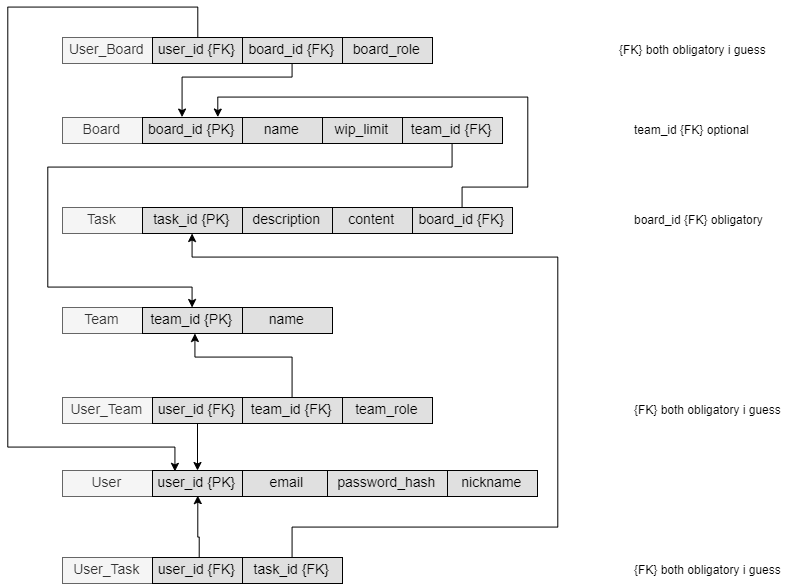

The diagram above was exported from draw.io. Its source (the exported page's mxGraphModel, read from the mxfile embedded in the PNG):
<mxGraphModel dx="1264" dy="669" grid="1" gridSize="10" guides="1" tooltips="1" connect="1" arrows="1" fold="1" page="1" pageScale="1" pageWidth="827" pageHeight="1169" math="0" shadow="0">
  <root>
    <mxCell id="0" />
    <mxCell id="1" parent="0" />
    <mxCell id="4lItT00C7iALDJMjq3d7-23" value="Board" style="text;align=center;verticalAlign=middle;spacingLeft=4;spacingRight=4;strokeColor=#666666;fillColor=#f5f5f5;rotatable=0;points=[[0,0.5],[1,0.5]];portConstraint=eastwest;fontSize=14;fontColor=#333333;" parent="1" vertex="1">
      <mxGeometry x="95" y="200" width="80" height="26" as="geometry" />
    </mxCell>
    <mxCell id="4lItT00C7iALDJMjq3d7-24" value="board_id {PK}" style="text;align=center;verticalAlign=middle;spacingLeft=4;spacingRight=4;strokeColor=#000000;fillColor=#e0e0e0;rotatable=0;points=[[0,0.5],[1,0.5]];portConstraint=eastwest;fontSize=14;fontStyle=0" parent="1" vertex="1">
      <mxGeometry x="175" y="200" width="100" height="26" as="geometry" />
    </mxCell>
    <mxCell id="4lItT00C7iALDJMjq3d7-26" value="name" style="text;align=center;verticalAlign=middle;spacingLeft=4;spacingRight=4;strokeColor=#000000;fillColor=#e0e0e0;rotatable=0;points=[[0,0.5],[1,0.5]];portConstraint=eastwest;fontSize=14;" parent="1" vertex="1">
      <mxGeometry x="275" y="200" width="80" height="26" as="geometry" />
    </mxCell>
    <mxCell id="4lItT00C7iALDJMjq3d7-27" value="wip_limit" style="text;align=center;verticalAlign=middle;spacingLeft=4;spacingRight=4;strokeColor=#000000;fillColor=#e0e0e0;rotatable=0;points=[[0,0.5],[1,0.5]];portConstraint=eastwest;fontSize=14;" parent="1" vertex="1">
      <mxGeometry x="355" y="200" width="80" height="26" as="geometry" />
    </mxCell>
    <mxCell id="4lItT00C7iALDJMjq3d7-28" value="Task" style="text;align=center;verticalAlign=middle;spacingLeft=4;spacingRight=4;strokeColor=#666666;fillColor=#f5f5f5;rotatable=0;points=[[0,0.5],[1,0.5]];portConstraint=eastwest;fontSize=14;fontColor=#333333;" parent="1" vertex="1">
      <mxGeometry x="95" y="290" width="80" height="26" as="geometry" />
    </mxCell>
    <mxCell id="4lItT00C7iALDJMjq3d7-29" value="task_id {PK}" style="text;align=center;verticalAlign=middle;spacingLeft=4;spacingRight=4;strokeColor=#000000;fillColor=#e0e0e0;rotatable=0;points=[[0,0.5],[1,0.5]];portConstraint=eastwest;fontSize=14;fontStyle=0" parent="1" vertex="1">
      <mxGeometry x="175" y="290" width="100" height="26" as="geometry" />
    </mxCell>
    <mxCell id="4lItT00C7iALDJMjq3d7-30" value="description" style="text;align=center;verticalAlign=middle;spacingLeft=4;spacingRight=4;strokeColor=#000000;fillColor=#e0e0e0;rotatable=0;points=[[0,0.5],[1,0.5]];portConstraint=eastwest;fontSize=14;fontStyle=0" parent="1" vertex="1">
      <mxGeometry x="275" y="290" width="90" height="26" as="geometry" />
    </mxCell>
    <mxCell id="4lItT00C7iALDJMjq3d7-31" value="content" style="text;align=center;verticalAlign=middle;spacingLeft=4;spacingRight=4;strokeColor=#000000;fillColor=#e0e0e0;rotatable=0;points=[[0,0.5],[1,0.5]];portConstraint=eastwest;fontSize=14;" parent="1" vertex="1">
      <mxGeometry x="365" y="290" width="80" height="26" as="geometry" />
    </mxCell>
    <mxCell id="4lItT00C7iALDJMjq3d7-32" style="edgeStyle=orthogonalEdgeStyle;rounded=0;orthogonalLoop=1;jettySize=auto;html=1;" parent="1" source="4lItT00C7iALDJMjq3d7-33" edge="1">
      <mxGeometry relative="1" as="geometry">
        <Array as="points">
          <mxPoint x="495" y="270" />
          <mxPoint x="560" y="270" />
          <mxPoint x="560" y="180" />
          <mxPoint x="250" y="180" />
        </Array>
        <mxPoint x="250" y="200" as="targetPoint" />
      </mxGeometry>
    </mxCell>
    <mxCell id="4lItT00C7iALDJMjq3d7-33" value="board_id {FK}" style="text;align=center;verticalAlign=middle;spacingLeft=4;spacingRight=4;strokeColor=#000000;fillColor=#e0e0e0;rotatable=0;points=[[0,0.5],[1,0.5]];portConstraint=eastwest;fontSize=14;fontStyle=0" parent="1" vertex="1">
      <mxGeometry x="445" y="290" width="100" height="26" as="geometry" />
    </mxCell>
    <mxCell id="4lItT00C7iALDJMjq3d7-34" value="board_id {FK} obligatory" style="text;html=1;resizable=0;points=[];autosize=1;align=left;verticalAlign=top;spacingTop=-4;" parent="1" vertex="1">
      <mxGeometry x="665" y="293" width="140" height="20" as="geometry" />
    </mxCell>
    <mxCell id="4lItT00C7iALDJMjq3d7-35" value="Team" style="text;align=center;verticalAlign=middle;spacingLeft=4;spacingRight=4;strokeColor=#666666;fillColor=#f5f5f5;rotatable=0;points=[[0,0.5],[1,0.5]];portConstraint=eastwest;fontSize=14;fontColor=#333333;" parent="1" vertex="1">
      <mxGeometry x="95" y="390" width="80" height="26" as="geometry" />
    </mxCell>
    <mxCell id="4lItT00C7iALDJMjq3d7-36" value="team_id {PK}" style="text;align=center;verticalAlign=middle;spacingLeft=4;spacingRight=4;strokeColor=#000000;fillColor=#e0e0e0;rotatable=0;points=[[0,0.5],[1,0.5]];portConstraint=eastwest;fontSize=14;fontStyle=0" parent="1" vertex="1">
      <mxGeometry x="175" y="390" width="100" height="26" as="geometry" />
    </mxCell>
    <mxCell id="4lItT00C7iALDJMjq3d7-37" style="edgeStyle=orthogonalEdgeStyle;rounded=0;orthogonalLoop=1;jettySize=auto;html=1;exitX=0.501;exitY=1.003;exitDx=0;exitDy=0;exitPerimeter=0;" parent="1" source="4lItT00C7iALDJMjq3d7-39" target="4lItT00C7iALDJMjq3d7-36" edge="1">
      <mxGeometry relative="1" as="geometry">
        <Array as="points">
          <mxPoint x="485" y="250" />
          <mxPoint x="80" y="250" />
          <mxPoint x="80" y="370" />
          <mxPoint x="224" y="370" />
        </Array>
        <mxPoint x="225" y="380" as="targetPoint" />
      </mxGeometry>
    </mxCell>
    <mxCell id="4lItT00C7iALDJMjq3d7-38" value="name" style="text;align=center;verticalAlign=middle;spacingLeft=4;spacingRight=4;strokeColor=#000000;fillColor=#e0e0e0;rotatable=0;points=[[0,0.5],[1,0.5]];portConstraint=eastwest;fontSize=14;fontStyle=0" parent="1" vertex="1">
      <mxGeometry x="275" y="390" width="90" height="26" as="geometry" />
    </mxCell>
    <mxCell id="4lItT00C7iALDJMjq3d7-39" value="team_id {FK}" style="text;align=center;verticalAlign=middle;spacingLeft=4;spacingRight=4;strokeColor=#000000;fillColor=#e0e0e0;rotatable=0;points=[[0,0.5],[1,0.5]];portConstraint=eastwest;fontSize=14;" parent="1" vertex="1">
      <mxGeometry x="435" y="200" width="100" height="26" as="geometry" />
    </mxCell>
    <mxCell id="4lItT00C7iALDJMjq3d7-40" value="team_id {FK} optional" style="text;html=1;resizable=0;points=[];autosize=1;align=left;verticalAlign=top;spacingTop=-4;" parent="1" vertex="1">
      <mxGeometry x="665" y="203" width="130" height="20" as="geometry" />
    </mxCell>
    <mxCell id="4lItT00C7iALDJMjq3d7-41" value="User" style="text;align=center;verticalAlign=middle;spacingLeft=4;spacingRight=4;strokeColor=#666666;fillColor=#f5f5f5;rotatable=0;points=[[0,0.5],[1,0.5]];portConstraint=eastwest;fontSize=14;fontColor=#333333;" parent="1" vertex="1">
      <mxGeometry x="95" y="553" width="90" height="26" as="geometry" />
    </mxCell>
    <mxCell id="4lItT00C7iALDJMjq3d7-42" value="user_id {PK}" style="text;align=center;verticalAlign=middle;spacingLeft=4;spacingRight=4;strokeColor=#000000;fillColor=#e0e0e0;rotatable=0;points=[[0,0.5],[1,0.5]];portConstraint=eastwest;fontSize=14;fontStyle=0" parent="1" vertex="1">
      <mxGeometry x="185" y="553" width="90" height="26" as="geometry" />
    </mxCell>
    <mxCell id="4lItT00C7iALDJMjq3d7-43" value="email" style="text;align=center;verticalAlign=middle;spacingLeft=4;spacingRight=4;strokeColor=#000000;fillColor=#e0e0e0;rotatable=0;points=[[0,0.5],[1,0.5]];portConstraint=eastwest;fontSize=14;fontStyle=0" parent="1" vertex="1">
      <mxGeometry x="275" y="553" width="90" height="26" as="geometry" />
    </mxCell>
    <mxCell id="4lItT00C7iALDJMjq3d7-44" value="password_hash" style="text;align=center;verticalAlign=middle;spacingLeft=4;spacingRight=4;strokeColor=#000000;fillColor=#e0e0e0;rotatable=0;points=[[0,0.5],[1,0.5]];portConstraint=eastwest;fontSize=14;fontStyle=0" parent="1" vertex="1">
      <mxGeometry x="360" y="553" width="120" height="26" as="geometry" />
    </mxCell>
    <mxCell id="4lItT00C7iALDJMjq3d7-45" value="nickname" style="text;align=center;verticalAlign=middle;spacingLeft=4;spacingRight=4;strokeColor=#000000;fillColor=#e0e0e0;rotatable=0;points=[[0,0.5],[1,0.5]];portConstraint=eastwest;fontSize=14;fontStyle=0" parent="1" vertex="1">
      <mxGeometry x="480" y="553" width="90" height="26" as="geometry" />
    </mxCell>
    <mxCell id="4lItT00C7iALDJMjq3d7-46" value="User_Team" style="text;align=center;verticalAlign=middle;spacingLeft=4;spacingRight=4;strokeColor=#666666;fillColor=#f5f5f5;rotatable=0;points=[[0,0.5],[1,0.5]];portConstraint=eastwest;fontSize=14;fontColor=#333333;" parent="1" vertex="1">
      <mxGeometry x="95" y="480" width="90" height="26" as="geometry" />
    </mxCell>
    <mxCell id="4lItT00C7iALDJMjq3d7-47" value="user_id {FK}" style="text;align=center;verticalAlign=middle;spacingLeft=4;spacingRight=4;strokeColor=#000000;fillColor=#e0e0e0;rotatable=0;points=[[0,0.5],[1,0.5]];portConstraint=eastwest;fontSize=14;fontStyle=0" parent="1" vertex="1">
      <mxGeometry x="185" y="480" width="90" height="26" as="geometry" />
    </mxCell>
    <mxCell id="4lItT00C7iALDJMjq3d7-48" value="team_id {FK}" style="text;align=center;verticalAlign=middle;spacingLeft=4;spacingRight=4;strokeColor=#000000;fillColor=#e0e0e0;rotatable=0;points=[[0,0.5],[1,0.5]];portConstraint=eastwest;fontSize=14;fontStyle=0" parent="1" vertex="1">
      <mxGeometry x="275" y="480" width="100" height="26" as="geometry" />
    </mxCell>
    <mxCell id="4lItT00C7iALDJMjq3d7-49" value="team_role" style="text;align=center;verticalAlign=middle;spacingLeft=4;spacingRight=4;strokeColor=#000000;fillColor=#e0e0e0;rotatable=0;points=[[0,0.5],[1,0.5]];portConstraint=eastwest;fontSize=14;fontStyle=0" parent="1" vertex="1">
      <mxGeometry x="375" y="480" width="90" height="26" as="geometry" />
    </mxCell>
    <mxCell id="4lItT00C7iALDJMjq3d7-54" value="" style="endArrow=classic;html=1;" parent="1" source="4lItT00C7iALDJMjq3d7-47" target="4lItT00C7iALDJMjq3d7-42" edge="1">
      <mxGeometry width="50" height="50" relative="1" as="geometry">
        <mxPoint x="115" y="640" as="sourcePoint" />
        <mxPoint x="231" y="550" as="targetPoint" />
      </mxGeometry>
    </mxCell>
    <mxCell id="4lItT00C7iALDJMjq3d7-56" style="edgeStyle=orthogonalEdgeStyle;rounded=0;orthogonalLoop=1;jettySize=auto;html=1;exitX=0.499;exitY=0.009;exitDx=0;exitDy=0;exitPerimeter=0;" parent="1" source="4lItT00C7iALDJMjq3d7-48" target="4lItT00C7iALDJMjq3d7-36" edge="1">
      <mxGeometry relative="1" as="geometry">
        <Array as="points">
          <mxPoint x="325" y="440" />
          <mxPoint x="228" y="440" />
        </Array>
        <mxPoint x="325" y="470" as="sourcePoint" />
        <mxPoint x="675.1764705882354" y="369.6470588235294" as="targetPoint" />
      </mxGeometry>
    </mxCell>
    <mxCell id="4lItT00C7iALDJMjq3d7-57" value="{FK} both obligatory i guess" style="text;html=1;resizable=0;points=[];autosize=1;align=left;verticalAlign=top;spacingTop=-4;" parent="1" vertex="1">
      <mxGeometry x="665" y="483" width="160" height="20" as="geometry" />
    </mxCell>
    <mxCell id="4lItT00C7iALDJMjq3d7-58" value="User_Task" style="text;align=center;verticalAlign=middle;spacingLeft=4;spacingRight=4;strokeColor=#666666;fillColor=#f5f5f5;rotatable=0;points=[[0,0.5],[1,0.5]];portConstraint=eastwest;fontSize=14;fontColor=#333333;" parent="1" vertex="1">
      <mxGeometry x="95" y="640" width="90" height="26" as="geometry" />
    </mxCell>
    <mxCell id="4lItT00C7iALDJMjq3d7-59" value="user_id {FK}" style="text;align=center;verticalAlign=middle;spacingLeft=4;spacingRight=4;strokeColor=#000000;fillColor=#e0e0e0;rotatable=0;points=[[0,0.5],[1,0.5]];portConstraint=eastwest;fontSize=14;fontStyle=0" parent="1" vertex="1">
      <mxGeometry x="185" y="640" width="90" height="26" as="geometry" />
    </mxCell>
    <mxCell id="4lItT00C7iALDJMjq3d7-65" style="edgeStyle=orthogonalEdgeStyle;rounded=0;orthogonalLoop=1;jettySize=auto;html=1;exitX=0.499;exitY=0;exitDx=0;exitDy=0;exitPerimeter=0;" parent="1" source="4lItT00C7iALDJMjq3d7-60" target="4lItT00C7iALDJMjq3d7-29" edge="1">
      <mxGeometry relative="1" as="geometry">
        <Array as="points">
          <mxPoint x="325" y="610" />
          <mxPoint x="590" y="610" />
          <mxPoint x="590" y="340" />
          <mxPoint x="225" y="340" />
        </Array>
      </mxGeometry>
    </mxCell>
    <mxCell id="4lItT00C7iALDJMjq3d7-60" value="task_id {FK}" style="text;align=center;verticalAlign=middle;spacingLeft=4;spacingRight=4;strokeColor=#000000;fillColor=#e0e0e0;rotatable=0;points=[[0,0.5],[1,0.5]];portConstraint=eastwest;fontSize=14;fontStyle=0" parent="1" vertex="1">
      <mxGeometry x="275" y="640" width="100" height="26" as="geometry" />
    </mxCell>
    <mxCell id="4lItT00C7iALDJMjq3d7-64" style="edgeStyle=orthogonalEdgeStyle;rounded=0;orthogonalLoop=1;jettySize=auto;html=1;entryX=0.51;entryY=0.969;entryDx=0;entryDy=0;entryPerimeter=0;exitX=0.512;exitY=-0.02;exitDx=0;exitDy=0;exitPerimeter=0;" parent="1" source="4lItT00C7iALDJMjq3d7-59" target="4lItT00C7iALDJMjq3d7-42" edge="1">
      <mxGeometry relative="1" as="geometry">
        <Array as="points">
          <mxPoint x="231" y="620" />
        </Array>
        <mxPoint x="231" y="620" as="sourcePoint" />
        <mxPoint x="237.83333333333337" y="426.0000000000001" as="targetPoint" />
      </mxGeometry>
    </mxCell>
    <mxCell id="39upLnbzPgPj6SX6Bdaq-4" value="User_Board" style="text;align=center;verticalAlign=middle;spacingLeft=4;spacingRight=4;strokeColor=#666666;fillColor=#f5f5f5;rotatable=0;points=[[0,0.5],[1,0.5]];portConstraint=eastwest;fontSize=14;fontColor=#333333;" parent="1" vertex="1">
      <mxGeometry x="95" y="120" width="90" height="26" as="geometry" />
    </mxCell>
    <mxCell id="39upLnbzPgPj6SX6Bdaq-5" value="user_id {FK}" style="text;align=center;verticalAlign=middle;spacingLeft=4;spacingRight=4;strokeColor=#000000;fillColor=#e0e0e0;rotatable=0;points=[[0,0.5],[1,0.5]];portConstraint=eastwest;fontSize=14;fontStyle=0" parent="1" vertex="1">
      <mxGeometry x="185" y="120" width="90" height="26" as="geometry" />
    </mxCell>
    <mxCell id="39upLnbzPgPj6SX6Bdaq-6" value="board_id {FK}" style="text;align=center;verticalAlign=middle;spacingLeft=4;spacingRight=4;strokeColor=#000000;fillColor=#e0e0e0;rotatable=0;points=[[0,0.5],[1,0.5]];portConstraint=eastwest;fontSize=14;fontStyle=0" parent="1" vertex="1">
      <mxGeometry x="275" y="120" width="100" height="26" as="geometry" />
    </mxCell>
    <mxCell id="39upLnbzPgPj6SX6Bdaq-8" style="edgeStyle=orthogonalEdgeStyle;rounded=0;orthogonalLoop=1;jettySize=auto;html=1;entryX=0.394;entryY=0.01;entryDx=0;entryDy=0;entryPerimeter=0;" parent="1" source="39upLnbzPgPj6SX6Bdaq-6" target="4lItT00C7iALDJMjq3d7-24" edge="1">
      <mxGeometry relative="1" as="geometry">
        <Array as="points">
          <mxPoint x="325" y="160" />
          <mxPoint x="214" y="160" />
        </Array>
        <mxPoint x="555" y="313.2068965517242" as="sourcePoint" />
        <mxPoint x="260" y="209.75862068965523" as="targetPoint" />
      </mxGeometry>
    </mxCell>
    <mxCell id="39upLnbzPgPj6SX6Bdaq-9" value="board_role" style="text;align=center;verticalAlign=middle;spacingLeft=4;spacingRight=4;strokeColor=#000000;fillColor=#e0e0e0;rotatable=0;points=[[0,0.5],[1,0.5]];portConstraint=eastwest;fontSize=14;fontStyle=0" parent="1" vertex="1">
      <mxGeometry x="375" y="120" width="90" height="26" as="geometry" />
    </mxCell>
    <mxCell id="39upLnbzPgPj6SX6Bdaq-10" style="edgeStyle=orthogonalEdgeStyle;rounded=0;orthogonalLoop=1;jettySize=auto;html=1;entryX=0.255;entryY=0.044;entryDx=0;entryDy=0;entryPerimeter=0;" parent="1" source="39upLnbzPgPj6SX6Bdaq-5" target="4lItT00C7iALDJMjq3d7-42" edge="1">
      <mxGeometry relative="1" as="geometry">
        <Array as="points">
          <mxPoint x="230" y="90" />
          <mxPoint x="40" y="90" />
          <mxPoint x="40" y="530" />
          <mxPoint x="208" y="530" />
        </Array>
        <mxPoint x="334.8823529411766" y="156.0000000000001" as="sourcePoint" />
        <mxPoint x="224.29411764705878" y="210.76470588235293" as="targetPoint" />
      </mxGeometry>
    </mxCell>
    <mxCell id="39upLnbzPgPj6SX6Bdaq-11" value="{FK} both obligatory i guess" style="text;html=1;resizable=0;points=[];autosize=1;align=left;verticalAlign=top;spacingTop=-4;" parent="1" vertex="1">
      <mxGeometry x="650" y="123" width="160" height="20" as="geometry" />
    </mxCell>
    <mxCell id="HlVEr8hbevSjDftJPCTR-1" value="{FK} both obligatory i guess" style="text;html=1;resizable=0;points=[];autosize=1;align=left;verticalAlign=top;spacingTop=-4;" parent="1" vertex="1">
      <mxGeometry x="665" y="643" width="160" height="20" as="geometry" />
    </mxCell>
  </root>
</mxGraphModel>